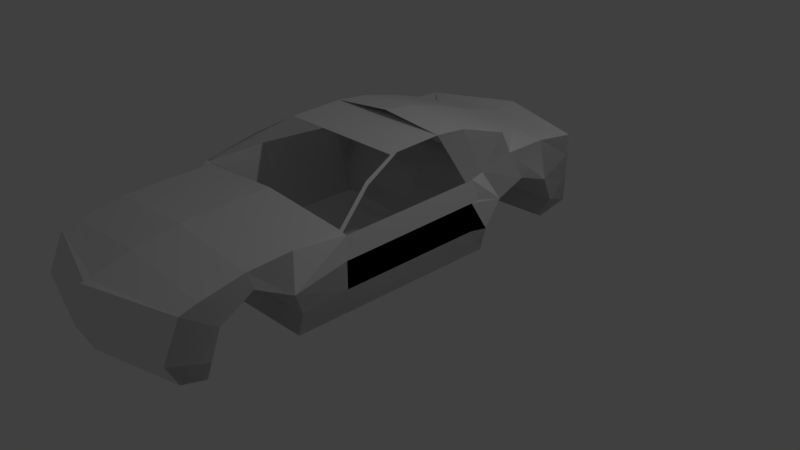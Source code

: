 # Source: CarModel.blend  (saved by Blender 2.79.0; exported with 4.5.12 LTS)
import bpy
from mathutils import Matrix  # noqa: F401  (used for matrix-valued properties, if any)

bpy.ops.wm.read_factory_settings(use_empty=True)
scene = bpy.context.scene
scene.name = 'Scene'

# ---- collections
col_collection_1 = bpy.data.collections.new('Collection 1'); scene.collection.children.link(col_collection_1)

# ---- world
world_world = bpy.data.worlds.new('World'); scene.world = world_world
world_world.color = (0.05088, 0.05088, 0.05088)
world_world.use_sun_shadow = False
world_world.sun_shadow_jitter_overblur = 0.0
world_world.cycles.sampling_method = 'MANUAL'

# ---- cameras
cam_camera = bpy.data.cameras.new('Camera')
cam_camera.clip_end = 100.0
cam_camera.lens = 35.0
cam_camera.sensor_width = 32.0
cam_camera.sensor_height = 18.0
cam_camera.ortho_scale = 7.314
cam_camera.dof.focus_distance = 0.0
cam_camera.dof.aperture_fstop = 128.0

# ---- lights
light_lamp = bpy.data.lights.new('Lamp', 'POINT')
light_lamp.transmission_factor = 0.0
light_lamp.cutoff_distance = 30.0
light_lamp.energy = 100.0
light_lamp.shadow_buffer_clip_start = 1.001
light_lamp.shadow_soft_size = 0.1
light_lamp.shadow_maximum_resolution = 0.006
light_lamp.use_absolute_resolution = True

# ---- meshes
me_plane = bpy.data.meshes.new('Plane')
me_plane.from_pydata([(1.521, -4.18, 3.137), (1.386, -4.185, 2.314), (1.521, 1.547, 3.409), (1.521, 1.547, 2.497), (1.458, 1.048, 3.448), (1.537, 1.048, 2.42), (1.521, -0.1151, 3.37), (1.537, -0.1151, 2.354), (1.521, -2.882, 3.342), (1.537, -2.882, 2.354), (1.521, -3.976, 3.198), (1.537, -3.971, 2.354), (1.521, -4.185, 3.128), (1.521, 1.547, 3.128), (1.673, 0.8955, 3.027), (1.673, 0.04378, 3.03), (1.673, -2.999, 2.943), (1.673, -3.861, 2.956), (1.627, -2.879, 2.663), (1.458, 0.4495, 3.442), (1.665, 0.4495, 3.176), (1.627, -0.1279, 2.677), (1.521, -3.438, 3.309), (1.641, -3.438, 3.173), (1.537, -2.288, 2.354), (1.521, -2.288, 3.364), (1.627, -2.288, 3.043), (1.537, -0.3992, 2.354), (1.627, -0.3992, 3.092), (1.521, -0.3992, 3.32), (1.627, -2.288, 2.703), (1.627, -0.3992, 2.724), (1.521, -4.388, 2.687), (1.673, -3.983, 2.623), (1.521, 1.547, 2.805), (1.673, 1.045, 2.707), (1.003, 1.048, 3.49), (1.194, -0.1151, 3.816), (1.322, 0.4495, 3.667), (1.322, -1.75, 3.678), (1.194, -0.5434, 3.849), (1.627, -1.37, 2.713), (1.537, -1.37, 2.354), (1.627, -1.37, 3.067), (1.194, -1.275, 3.811), (0.3157, -4.18, 3.137), (0.3157, -4.185, 2.314), (0.3157, 1.861, 3.409), (0.3157, 1.861, 2.497), (0.3157, 1.048, 3.448), (0.3157, 1.048, 2.381), (0.3157, -0.1151, 2.314), (0.3157, -2.882, 3.342), (0.3157, -2.882, 2.314), (0.3157, -3.976, 3.198), (0.3157, -3.971, 2.314), (0.3157, -4.185, 3.128), (0.3157, 1.861, 3.128), (0.3157, 0.8955, 2.979), (0.3157, 0.04378, 2.982), (0.3157, -2.999, 2.895), (0.3157, -3.861, 2.908), (0.3157, -2.879, 2.615), (0.3157, 0.4495, 3.128), (0.3157, -0.1279, 2.629), (0.3157, -3.438, 3.309), (0.3157, -3.438, 3.125), (0.3157, -2.288, 2.314), (0.3157, -2.288, 3.364), (0.3157, -0.3992, 2.314), (0.3157, -4.388, 2.687), (0.3157, -3.983, 2.575), (0.3157, 1.861, 2.805), (0.3157, 1.045, 2.659), (0.3157, 1.553, 3.455), (0.3157, -0.1151, 3.816), (0.3157, 0.4495, 3.667), (0.3157, -0.5434, 3.849), (0.3157, -1.37, 2.314), (0.3157, -1.275, 3.811), (-0.8908, -4.18, 3.137), (-0.755, -4.185, 2.314), (-0.8908, 1.547, 3.409), (-0.8908, 1.547, 2.497), (-0.8269, 1.048, 3.448), (-0.9067, 1.048, 2.42), (-0.8908, -0.1151, 3.37), (-0.9067, -0.1151, 2.354), (-0.8908, -2.882, 3.342), (-0.9067, -2.882, 2.354), (-0.8908, -3.976, 3.198), (-0.9067, -3.971, 2.354), (-0.8908, -4.185, 3.128), (-0.8908, 1.547, 3.128), (-1.042, 0.8955, 3.027), (-1.042, 0.04378, 3.03), (-1.042, -2.999, 2.943), (-1.042, -3.861, 2.956), (-0.984, -2.879, 2.663), (-0.8269, 0.4495, 3.442), (-1.034, 0.4495, 3.176), (-0.984, -0.1279, 2.677), (-0.8908, -3.438, 3.309), (-1.01, -3.438, 3.173), (-0.9067, -2.288, 2.354), (-0.8908, -2.288, 3.364), (-0.9499, -2.288, 3.401), (-0.9067, -0.3992, 2.354), (-1.0, -0.3992, 3.092), (-0.8908, -0.3992, 3.32), (-0.984, -2.288, 2.703), (-0.984, -0.3992, 2.724), (-0.8908, -4.388, 2.687), (-1.042, -3.983, 2.623), (-0.8908, 1.547, 2.805), (-1.042, 1.045, 2.707), (-0.8269, 1.048, 3.478), (-0.5634, -0.1151, 3.816), (-0.6911, 0.4495, 3.667), (-0.6911, -1.75, 3.678), (-0.5634, -0.5434, 3.849), (-0.984, -1.37, 2.713), (-0.9067, -1.37, 2.354), (-1.042, -1.37, 3.067), (-0.5634, -1.275, 3.811), (0.315, -4.18, 3.137), (0.315, -4.185, 2.314), (0.315, 1.861, 3.409), (0.315, 1.861, 2.497), (0.315, 1.048, 3.448), (0.315, 1.048, 2.381), (0.315, -0.1151, 2.314), (0.315, -2.882, 3.342), (0.315, -2.882, 2.314), (0.315, -3.976, 3.198), (0.315, -3.971, 2.314), (0.315, -4.185, 3.128), (0.315, 1.861, 3.128), (0.315, 0.8955, 2.979), (0.315, 0.04378, 2.982), (0.315, -2.999, 2.895), (0.315, -3.861, 2.908), (0.315, -2.879, 2.615), (0.315, 0.4495, 3.128), (0.315, -0.1279, 2.629), (0.315, -3.438, 3.309), (0.315, -3.438, 3.125), (0.315, -2.288, 2.314), (0.315, -2.288, 3.364), (0.315, -0.3992, 2.314), (0.315, -4.388, 2.687), (0.315, -3.983, 2.575), (0.315, 1.861, 2.805), (0.315, 1.045, 2.659), (0.315, 1.553, 3.455), (0.315, -0.1151, 3.816), (0.315, 0.4495, 3.667), (0.315, -0.5434, 3.849), (0.315, -1.37, 2.314), (0.315, -1.275, 3.811), (-0.8908, -4.18, 3.137), (-0.755, -4.185, 2.314), (-0.8908, 1.547, 3.409), (-0.8908, 1.547, 2.497), (-0.344, 1.048, 3.504), (-0.9067, 1.048, 2.42), (-0.8908, -0.1151, 3.37), (-0.9067, -0.1151, 2.354), (-0.8908, -2.882, 3.342), (-0.9067, -2.882, 2.354), (-0.8908, -3.976, 3.198), (-0.9067, -3.971, 2.354), (-0.8908, -4.185, 3.128), (-0.8908, 1.547, 3.128), (-1.042, 0.8955, 3.027), (-1.042, 0.04378, 3.03), (-1.042, -2.999, 2.943), (-1.042, -3.861, 2.956), (-0.9936, -2.879, 2.663), (-0.8269, 0.4495, 3.442), (-1.034, 0.4495, 3.176), (-0.9936, -0.1279, 2.677), (-0.8908, -3.438, 3.309), (-1.01, -3.438, 3.173), (-0.9067, -2.288, 2.354), (-0.8908, -2.288, 3.364), (-0.9183, -2.288, 3.391), (-0.9067, -0.3992, 2.354), (-0.8615, -0.3992, 3.39), (-0.8908, -0.3992, 3.32), (-0.9936, -2.288, 2.703), (-0.9936, -0.3992, 2.724), (-0.8908, -4.388, 2.687), (-1.042, -3.983, 2.623), (-0.8908, 1.547, 2.805), (-1.042, 1.045, 2.707), (-0.344, 1.048, 3.509), (-0.5634, -0.1151, 3.816), (-0.6911, 0.4495, 3.667), (-0.6911, -1.75, 3.678), (-0.5634, -0.5434, 3.849), (-0.9936, -1.37, 2.713), (-0.9067, -1.37, 2.354), (-1.042, -1.37, 3.364), (-0.5634, -1.275, 3.811), (0.315, -4.425, 3.137), (0.315, -4.482, 2.314), (0.315, 1.861, 3.495), (0.315, 1.861, 2.497), (0.315, 1.553, 3.424), (0.315, 1.048, 2.381), (0.315, -0.1151, 2.314), (0.315, -2.882, 3.428), (0.315, -2.882, 2.314), (0.315, -3.976, 3.284), (0.315, -3.971, 2.314), (0.3166, -4.507, 3.128), (0.315, 1.861, 3.128), (0.315, 0.8955, 2.979), (0.315, 0.04378, 2.982), (0.315, -2.999, 2.895), (0.315, -3.861, 2.908), (0.315, -2.879, 2.615), (0.315, 0.4495, 3.128), (0.315, -0.1279, 2.629), (0.315, -3.438, 3.395), (0.315, -3.438, 3.125), (0.315, -2.288, 2.314), (0.315, -2.288, 3.451), (0.315, -0.3992, 2.314), (0.315, -4.666, 2.687), (0.315, -3.983, 2.575), (0.315, 1.861, 2.805), (0.315, 1.045, 2.659), (0.315, 1.048, 3.564), (0.315, -0.1151, 3.902), (0.315, 0.4495, 3.753), (0.315, -0.5434, 3.936), (0.315, -1.37, 2.314), (1.521, -4.18, 3.137), (1.386, -4.185, 2.314), (1.521, 1.547, 3.409), (1.521, 1.547, 2.497), (1.458, 1.048, 3.448), (1.537, 1.048, 2.42), (1.521, -0.1151, 3.37), (1.537, -0.1151, 2.354), (1.521, -2.882, 3.342), (1.537, -2.882, 2.354), (1.521, -3.976, 3.198), (1.537, -3.971, 2.354), (1.521, -4.185, 3.128), (1.521, 1.547, 3.128), (1.673, 0.8955, 3.027), (1.673, 0.04378, 3.03), (1.673, -2.999, 2.943), (1.673, -3.861, 2.956), (1.627, -2.879, 2.663), (1.458, 0.4495, 3.442), (1.665, 0.4495, 3.176), (1.627, -0.1279, 2.677), (1.521, -3.438, 3.309), (1.641, -3.438, 3.173), (1.537, -2.288, 2.354), (1.521, -2.288, 3.364), (1.627, -2.288, 3.34), (1.537, -0.3992, 2.354), (1.627, -0.3992, 3.39), (1.521, -0.3992, 3.32), (1.627, -2.288, 2.703), (1.627, -0.3992, 2.724), (1.521, -4.388, 2.687), (1.673, -3.983, 2.623), (1.521, 1.547, 2.805), (1.673, 1.045, 2.707), (1.005, 1.048, 3.497), (1.194, -0.1151, 3.816), (1.322, 0.4495, 3.667), (1.322, -1.75, 3.678), (1.194, -0.5434, 3.849), (1.627, -1.37, 2.713), (1.537, -1.37, 2.354), (1.627, -1.37, 3.364), (0.3157, -4.458, 3.137), (0.3157, -4.511, 2.343), (0.3157, 1.861, 3.495), (0.3157, 1.861, 2.497), (0.3157, 1.553, 3.448), (0.3157, 1.048, 2.381), (0.3157, -0.1151, 2.314), (0.3157, -2.882, 3.428), (0.3157, -2.882, 2.314), (0.3157, -3.976, 3.284), (0.3157, -3.971, 2.314), (0.3157, -4.549, 3.128), (0.3157, 1.861, 3.128), (0.3157, 0.8955, 2.979), (0.3157, 0.04378, 2.982), (0.3157, -2.999, 2.895), (0.3157, -3.861, 2.908), (0.3157, -2.879, 2.615), (0.3157, 0.4495, 3.128), (0.3157, -0.1279, 2.629), (0.3157, -3.438, 3.395), (0.3157, -3.438, 3.125), (0.3157, -2.288, 2.314), (0.3157, -2.288, 3.451), (0.3157, -0.3992, 2.314), (0.3157, -4.666, 2.687), (0.3157, -3.983, 2.575), (0.3157, 1.861, 2.805), (0.3157, 1.045, 2.659), (0.3157, 1.048, 3.564), (0.3157, -0.1151, 3.902), (0.3157, 0.4495, 3.753), (0.3157, -0.5434, 3.936), (0.3157, -1.37, 2.314), (1.211, -1.194, 3.823), (-0.9327, -2.271, 3.356), (1.539, -2.271, 3.319), (1.339, -1.733, 3.632), (-0.9477, -2.25, 3.374), (-0.7206, -1.712, 3.644), (-0.5928, -1.176, 3.825)], [(44, 39), (39, 25), (124, 119), (119, 105), (199, 185), (200, 204), (106, 318), (186, 321)], [(35, 34, 3, 5), (28, 15, 21, 31), (31, 21, 7, 27), (43, 28, 31, 41), (32, 33, 11, 1), (0, 10, 17, 12), (22, 8, 16, 23), (29, 6, 15, 28), (19, 4, 14, 20), (4, 2, 13, 14), (6, 19, 20, 15), (12, 17, 33, 32), (10, 22, 23, 17), (16, 26, 30, 18), (8, 25, 26, 16), (18, 30, 24, 9), (41, 31, 27, 42), (14, 13, 34, 35), (29, 40, 37, 6), (6, 37, 38, 19), (19, 38, 36, 4), (30, 41, 42, 24), (26, 43, 41, 30), (25, 8, 52, 68), (9, 24, 67, 53), (3, 34, 72, 48), (18, 9, 53, 62), (24, 42, 78, 67), (20, 14, 58, 63), (35, 5, 50, 73), (22, 10, 54, 65), (40, 44, 79, 77), (10, 0, 45, 54), (38, 37, 75, 76), (1, 11, 55, 46), (32, 1, 46, 70), (36, 38, 76, 74), (42, 27, 69, 78), (5, 3, 48, 50), (15, 20, 63, 59), (0, 12, 56, 45), (13, 2, 47, 57), (37, 40, 77, 75), (34, 13, 57, 72), (2, 4, 49, 47), (14, 35, 73, 58), (7, 21, 64, 51), (21, 15, 59, 64), (8, 22, 65, 52), (16, 18, 62, 60), (17, 23, 66, 61), (33, 17, 61, 71), (12, 32, 70, 56), (27, 7, 51, 69), (4, 36, 74, 49), (11, 33, 71, 55), (23, 16, 60, 66), (115, 85, 83, 114), (108, 111, 101, 95), (111, 107, 87, 101), (123, 121, 111, 108), (112, 81, 91, 113), (80, 92, 97, 90), (102, 103, 96, 88), (109, 108, 95, 86), (99, 100, 94, 84), (84, 94, 93, 82), (86, 95, 100, 99), (92, 112, 113, 97), (90, 97, 103, 102), (96, 98, 110, 106), (88, 96, 106, 105), (98, 89, 104, 110), (121, 122, 107, 111), (94, 115, 114, 93), (109, 86, 117, 120), (86, 99, 118, 117), (99, 84, 116, 118), (110, 104, 122, 121), (106, 110, 121, 123), (105, 148, 132, 88), (89, 133, 147, 104), (83, 128, 152, 114), (98, 142, 133, 89), (104, 147, 158, 122), (100, 143, 138, 94), (115, 153, 130, 85), (102, 145, 134, 90), (120, 157, 159, 124), (90, 134, 125, 80), (118, 156, 155, 117), (81, 126, 135, 91), (112, 150, 126, 81), (116, 154, 156, 118), (122, 158, 149, 107), (85, 130, 128, 83), (95, 139, 143, 100), (80, 125, 136, 92), (93, 137, 127, 82), (117, 155, 157, 120), (114, 152, 137, 93), (82, 127, 129, 84), (94, 138, 153, 115), (87, 131, 144, 101), (101, 144, 139, 95), (88, 132, 145, 102), (96, 140, 142, 98), (97, 141, 146, 103), (113, 151, 141, 97), (92, 136, 150, 112), (107, 149, 131, 87), (84, 129, 154, 116), (91, 135, 151, 113), (103, 146, 140, 96), (195, 165, 163, 194), (188, 191, 181, 175), (191, 187, 167, 181), (203, 201, 191, 188), (192, 161, 171, 193), (160, 172, 177, 170), (182, 183, 176, 168), (189, 188, 175, 166), (179, 180, 174, 164), (164, 174, 173, 162), (166, 175, 180, 179), (172, 192, 193, 177), (170, 177, 183, 182), (176, 178, 190, 186), (168, 176, 186, 185), (178, 169, 184, 190), (201, 202, 187, 191), (174, 195, 194, 173), (189, 166, 197, 200), (166, 179, 198, 197), (179, 164, 196, 198), (190, 184, 202, 201), (186, 190, 201, 203), (185, 228, 212, 168), (169, 213, 227, 184), (163, 208, 232, 194), (178, 222, 213, 169), (184, 227, 238, 202), (180, 223, 218, 174), (195, 233, 210, 165), (182, 225, 214, 170), (170, 214, 205, 160), (198, 236, 235, 197), (161, 206, 215, 171), (192, 230, 206, 161), (196, 234, 236, 198), (202, 238, 229, 187), (165, 210, 208, 163), (175, 219, 223, 180), (160, 205, 216, 172), (173, 217, 207, 162), (197, 235, 237, 200), (194, 232, 217, 173), (162, 207, 209, 164), (174, 218, 233, 195), (167, 211, 224, 181), (181, 224, 219, 175), (168, 212, 225, 182), (176, 220, 222, 178), (177, 221, 226, 183), (193, 231, 221, 177), (172, 216, 230, 192), (187, 229, 211, 167), (164, 209, 234, 196), (171, 215, 231, 193), (183, 226, 220, 176), (274, 273, 242, 244), (267, 254, 260, 270), (270, 260, 246, 266), (282, 267, 270, 280), (271, 272, 250, 240), (239, 249, 256, 251), (261, 247, 255, 262), (268, 245, 254, 267), (258, 243, 253, 259), (243, 241, 252, 253), (245, 258, 259, 254), (251, 256, 272, 271), (249, 261, 262, 256), (255, 265, 269, 257), (247, 264, 265, 255), (257, 269, 263, 248), (280, 270, 266, 281), (253, 252, 273, 274), (268, 279, 276, 245), (245, 276, 277, 258), (258, 277, 275, 243), (269, 280, 281, 263), (265, 282, 280, 269), (264, 247, 290, 306), (248, 263, 305, 291), (242, 273, 310, 286), (257, 248, 291, 300), (263, 281, 316, 305), (259, 253, 296, 301), (274, 244, 288, 311), (261, 249, 292, 303), (249, 239, 283, 292), (277, 276, 313, 314), (240, 250, 293, 284), (271, 240, 284, 308), (275, 277, 314, 312), (281, 266, 307, 316), (244, 242, 286, 288), (254, 259, 301, 297), (239, 251, 294, 283), (252, 241, 285, 295), (276, 279, 315, 313), (273, 252, 295, 310), (241, 243, 287, 285), (253, 274, 311, 296), (246, 260, 302, 289), (260, 254, 297, 302), (247, 261, 303, 290), (255, 257, 300, 298), (256, 262, 304, 299), (272, 256, 299, 309), (251, 271, 308, 294), (266, 246, 289, 307), (243, 275, 312, 287), (250, 272, 309, 293), (262, 255, 298, 304), (278, 264, 319, 320), (317, 44, 278, 320), (204, 199, 322, 323), (322, 199, 106, 321)])
me_plane.use_remesh_preserve_volume = False
me_plane.use_remesh_preserve_attributes = False
me_plane.use_mirror_vertex_groups = False
me_plane.update()

# ---- objects
ob_plane = bpy.data.objects.new('Plane', me_plane)
ob_lamp = bpy.data.objects.new('Lamp', light_lamp)
ob_camera = bpy.data.objects.new('Camera', cam_camera)

# ---- transforms, parenting, visibility, modifiers, constraints
ob_plane.location = (-0.2623, 0.7988, -2.041)
ob_plane.lineart.crease_threshold = 0.0
ob_lamp.location = (4.076, 1.005, 5.904)
ob_lamp.rotation_euler = (0.6503, 0.05522, 1.866)
ob_lamp.lock_rotations_4d = False
ob_lamp.empty_display_type = 'ARROWS'
ob_lamp.color = (0.0, 0.0, 0.0, 0.0)
ob_lamp.lineart.crease_threshold = 0.0
ob_camera.location = (7.481, -6.508, 5.344)
ob_camera.rotation_euler = (1.109, 0.0, 0.8149)
ob_camera.lock_rotations_4d = False
ob_camera.empty_display_type = 'ARROWS'
ob_camera.color = (0.0, 0.0, 0.0, 0.0)
ob_camera.display_type = 'WIRE'
ob_camera.lineart.crease_threshold = 0.0

# ---- collection membership
col_collection_1.objects.link(ob_plane)
col_collection_1.objects.link(ob_lamp)
col_collection_1.objects.link(ob_camera)

# ---- scene / render settings (as saved in the file)
scene.camera = ob_camera
scene.frame_start = 1; scene.frame_end = 250; scene.frame_set(0)
scene.render.engine = 'BLENDER_EEVEE_NEXT'
scene.render.resolution_percentage = 50
scene.render.dither_intensity = 0.0
scene.cycles.use_denoising = False
scene.cycles.samples = 128
scene.cycles.sampling_pattern = 'TABULATED_SOBOL'
scene.cycles.use_adaptive_sampling = False
scene.cycles.use_light_tree = False
scene.cycles.blur_glossy = 0.0
scene.cycles.sample_clamp_indirect = 0.0
scene.view_settings.view_transform = 'Standard'
bpy.context.view_layer.update()
